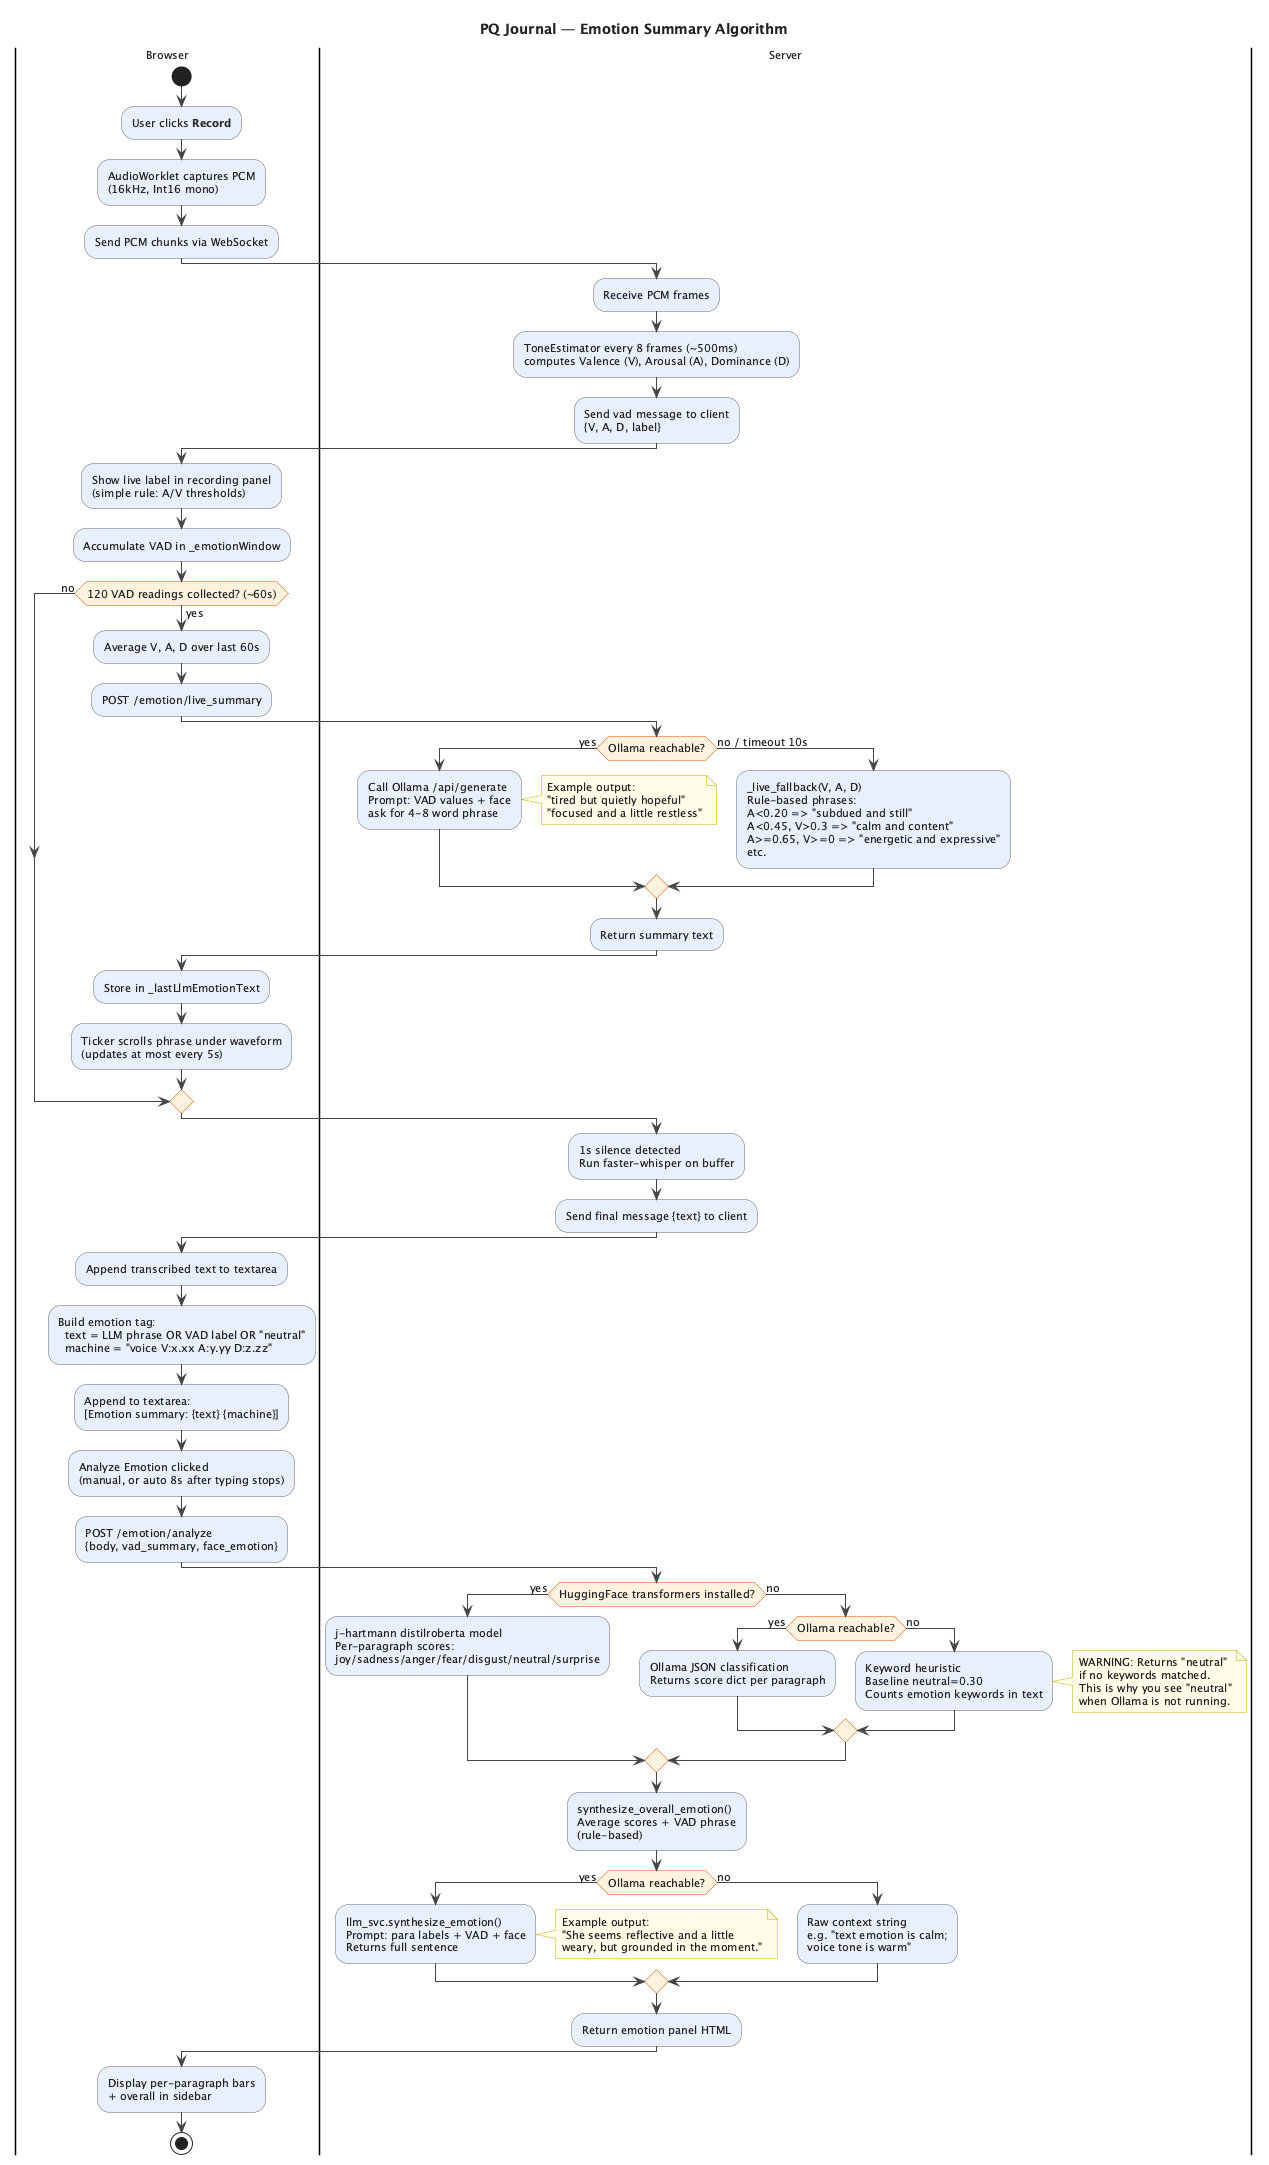

The diagram above was rendered by PlantUML. Its source (embedded in the PNG):
@startuml emotion_summary
skinparam backgroundColor White
skinparam defaultBackgroundColor White
skinparam defaultFontColor #222222
skinparam defaultFontSize 11
skinparam ArrowColor #444444
skinparam ActivityBorderColor #666666
skinparam ActivityBackgroundColor #e8f0fe
skinparam ActivityDiamondBackgroundColor #fff3e0
skinparam ActivityDiamondBorderColor #e65100
skinparam NoteBackgroundColor #fffde7
skinparam NoteBorderColor #ccaa00
skinparam PartitionBorderColor #888888
skinparam PartitionBackgroundColor #fafafa

title PQ Journal — Emotion Summary Algorithm

|Browser|
|Server|

|Browser|
start
:User clicks **Record**;
:AudioWorklet captures PCM\n(16kHz, Int16 mono);
:Send PCM chunks via WebSocket;

|Server|
:Receive PCM frames;
:ToneEstimator every 8 frames (~500ms)\ncomputes Valence (V), Arousal (A), Dominance (D);
:Send vad message to client\n{V, A, D, label};

|Browser|
:Show live label in recording panel\n(simple rule: A/V thresholds);
:Accumulate VAD in _emotionWindow;

' ── LIVE SUMMARY PATH (every 60s) ──────────────────────────────
if (120 VAD readings collected? (~60s)) then (yes)
  :Average V, A, D over last 60s;
  :POST /emotion/live_summary;

  |Server|
  if (Ollama reachable?) then (yes)
    :Call Ollama /api/generate\nPrompt: VAD values + face\nask for 4-8 word phrase;
    note right
      Example output:
      "tired but quietly hopeful"
      "focused and a little restless"
    end note
  else (no / timeout 10s)
    :_live_fallback(V, A, D)\nRule-based phrases:\nA<0.20 => "subdued and still"\nA<0.45, V>0.3 => "calm and content"\nA>=0.65, V>=0 => "energetic and expressive"\netc.;
  endif
  :Return summary text;

  |Browser|
  :Store in _lastLlmEmotionText;
  :Ticker scrolls phrase under waveform\n(updates at most every 5s);
else (no)
endif

' ── TRANSCRIPTION + INLINE TAG ──────────────────────────────────
|Server|
:1s silence detected\nRun faster-whisper on buffer;
:Send final message {text} to client;

|Browser|
:Append transcribed text to textarea;
:Build emotion tag:\n  text = LLM phrase OR VAD label OR "neutral"\n  machine = "voice V:x.xx A:y.yy D:z.zz";
:Append to textarea:\n[Emotion summary: {text} {machine}];

' ── ANALYZE BUTTON PATH ──────────────────────────────────────────
|Browser|
:Analyze Emotion clicked\n(manual, or auto 8s after typing stops);
:POST /emotion/analyze\n{body, vad_summary, face_emotion};

|Server|
if (HuggingFace transformers installed?) then (yes)
  :j-hartmann distilroberta model\nPer-paragraph scores:\njoy/sadness/anger/fear/disgust/neutral/surprise;
else (no)
  if (Ollama reachable?) then (yes)
    :Ollama JSON classification\nReturns score dict per paragraph;
  else (no)
    :Keyword heuristic\nBaseline neutral=0.30\nCounts emotion keywords in text;
    note right
      WARNING: Returns "neutral"
      if no keywords matched.
      This is why you see "neutral"
      when Ollama is not running.
    end note
  endif
endif
:synthesize_overall_emotion()\nAverage scores + VAD phrase\n(rule-based);
if (Ollama reachable?) then (yes)
  :llm_svc.synthesize_emotion()\nPrompt: para labels + VAD + face\nReturns full sentence;
  note right
    Example output:
    "She seems reflective and a little
    weary, but grounded in the moment."
  end note
else (no)
  :Raw context string\ne.g. "text emotion is calm;\nvoice tone is warm";
endif
:Return emotion panel HTML;

|Browser|
:Display per-paragraph bars\n+ overall in sidebar;
stop

@enduml